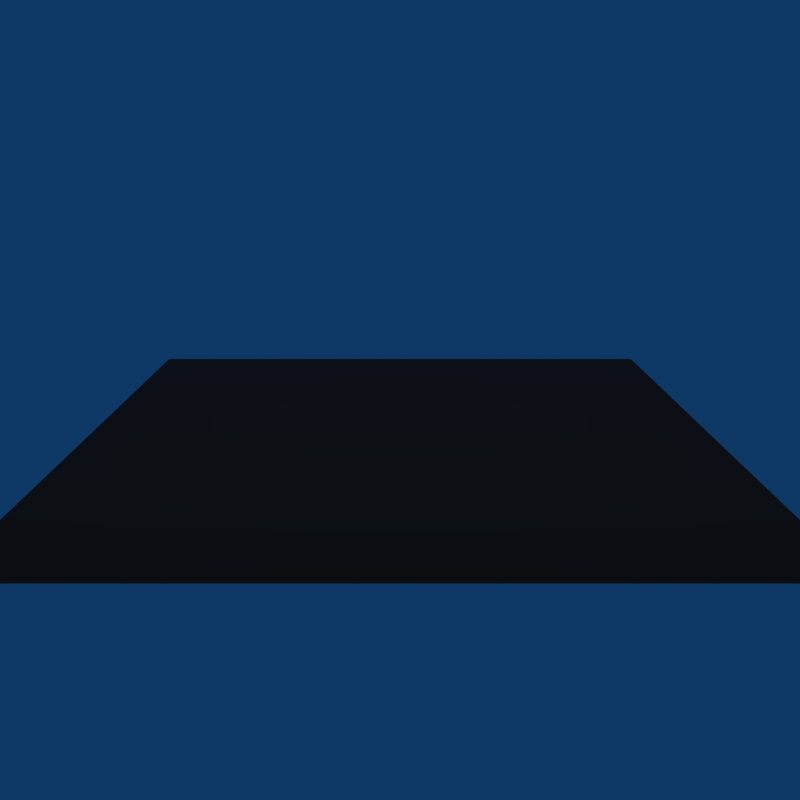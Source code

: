# Source: input_canera_view_view_distance.blend  (saved by Blender 2.78.4; exported with 4.5.12 LTS)
import bpy
from mathutils import Matrix  # noqa: F401  (used for matrix-valued properties, if any)

bpy.ops.wm.read_factory_settings(use_empty=True)
scene = bpy.context.scene
scene.name = 'Scene'

# ---- collections
col_collection_1 = bpy.data.collections.new('Collection 1'); scene.collection.children.link(col_collection_1)

# ---- materials (node trees are filled in below, after node groups)
mat_material_002 = bpy.data.materials.new('Material.002')
mat_material_002.alpha_threshold = 0.0
mat_material_002.roughness = 0.5

# ---- material node trees
mat_material_002.use_nodes = True; mat_material_002.node_tree.nodes.clear()
_N = mat_material_002.node_tree.nodes; _L = mat_material_002.node_tree.links
n0 = _N.new('ShaderNodeOutputMaterial'); n0.name = 'Material Output'; n0.location = (306, 300)
n1 = _N.new('ShaderNodeBsdfDiffuse'); n1.name = 'Diffuse BSDF'; n1.location = (16, 300)
n2 = _N.new('ShaderNodeMath'); n2.name = 'Math'; n2.location = (-204, 320)
n2.operation = 'DIVIDE'
n2.inputs[1].default_value = 116.4
n3 = _N.new('ShaderNodeCameraData'); n3.name = 'Camera Data'; n3.location = (-424, 239)
_L.new(n1.outputs[0], n0.inputs[0])
_L.new(n2.outputs[0], n1.inputs[0])
_L.new(n3.outputs[2], n2.inputs[0])
n0.is_active_output = True

# ---- world
world_world = bpy.data.worlds.new('World'); scene.world = world_world
world_world.use_nodes = True; world_world.node_tree.nodes.clear()
_N = world_world.node_tree.nodes; _L = world_world.node_tree.links
n0 = _N.new('ShaderNodeOutputWorld'); n0.name = 'World Output'; n0.location = (300, 300)
n1 = _N.new('ShaderNodeBackground'); n1.name = 'Background'; n1.location = (10, 300)
n1.inputs[0].default_value = (0.004391, 0.03955, 0.1329, 1.0)
_L.new(n1.outputs[0], n0.inputs[0])
n0.is_active_output = True
world_world.color = (0.004391, 0.03955, 0.1329)
world_world.use_sun_shadow = False
world_world.sun_shadow_jitter_overblur = 0.0
world_world.cycles.sampling_method = 'NONE'
world_world.cycles.sample_map_resolution = 256

# ---- cameras
cam_camera = bpy.data.cameras.new('Camera')
cam_camera.clip_end = 100.0
cam_camera.lens = 35.0
cam_camera.sensor_width = 32.0
cam_camera.sensor_height = 18.0
cam_camera.ortho_scale = 7.314
cam_camera.dof.focus_distance = 0.0

# ---- lights
light_lamp = bpy.data.lights.new('Lamp', 'POINT')
light_lamp.transmission_factor = 0.0
light_lamp.cutoff_distance = 30.0
light_lamp.energy = 100.0
light_lamp.shadow_buffer_clip_start = 1.001
light_lamp.shadow_soft_size = 1.0
light_lamp.shadow_maximum_resolution = 0.006
light_lamp.use_absolute_resolution = True
light_lamp.cycles.use_multiple_importance_sampling = False

# ---- meshes
me_plane_001 = bpy.data.meshes.new('Plane.001')
me_plane_001.from_pydata([(-1.2, -1.2, 0.0), (1.2, -1.2, 0.0), (-1.2, 1.2, 0.0), (1.2, 1.2, 0.0)], [], [(0, 1, 3, 2)])
_uv = me_plane_001.uv_layers.new(name='UVMap')
_uv.uv.foreach_set('vector', [0.0001, 9.998e-05, 0.9999, 9.998e-05, 0.9999, 0.9999, 9.998e-05, 0.9999])
me_plane_001.materials.append(mat_material_002)
me_plane_001.use_remesh_preserve_volume = False
me_plane_001.use_remesh_preserve_attributes = False
me_plane_001.use_mirror_vertex_groups = False
me_plane_001.update()

# ---- objects
ob_plane = bpy.data.objects.new('Plane', me_plane_001)
ob_lamp = bpy.data.objects.new('Lamp', light_lamp)
ob_camera = bpy.data.objects.new('Camera', cam_camera)

# ---- transforms, parenting, visibility, modifiers, constraints
ob_plane.location = (0.0, 0.0, 0.0)
ob_plane.rotation_euler = (-0.4653, -0.0, 0.0)
ob_plane.lineart.crease_threshold = 0.0
ob_lamp.location = (0.0, 0.0, 4.0)
ob_lamp.rotation_euler = (0.6503, 0.05522, 1.866)
ob_lamp.lock_rotations_4d = False
ob_lamp.empty_display_type = 'ARROWS'
ob_lamp.color = (0.0, 0.0, 0.0, 0.0)
ob_lamp.lineart.crease_threshold = 0.0
ob_camera.location = (-1.362e-16, -2.387, 2.423)
ob_camera.rotation_euler = (0.8159, 1.617e-16, 6.99e-17)
ob_camera.lock_rotations_4d = False
ob_camera.empty_display_type = 'ARROWS'
ob_camera.color = (0.0, 0.0, 0.0, 0.0)
ob_camera.display_type = 'WIRE'
ob_camera.lineart.crease_threshold = 0.0

# ---- collection membership
col_collection_1.objects.link(ob_plane)
col_collection_1.objects.link(ob_lamp)
col_collection_1.objects.link(ob_camera)

# ---- scene / render settings (as saved in the file)
scene.camera = ob_camera
scene.frame_start = 1; scene.frame_end = 250; scene.frame_set(1)
scene.render.engine = 'CYCLES'
scene.render.image_settings.color_mode = 'RGB'
scene.render.resolution_x = 256
scene.render.resolution_y = 256
scene.render.resolution_percentage = 50
scene.render.dither_intensity = 0.0
scene.render.use_border = True
scene.render.bake_margin = 2
scene.render.bake_bias = 0.0
scene.cycles.use_denoising = False
scene.cycles.samples = 25
scene.cycles.sampling_pattern = 'TABULATED_SOBOL'
scene.cycles.light_sampling_threshold = 0.0
scene.cycles.use_adaptive_sampling = False
scene.cycles.use_light_tree = False
scene.cycles.blur_glossy = 0.0
scene.cycles.pixel_filter_type = 'GAUSSIAN'
scene.cycles.sample_clamp_indirect = 0.0
scene.view_settings.view_transform = 'Standard'
bpy.context.view_layer.update()
